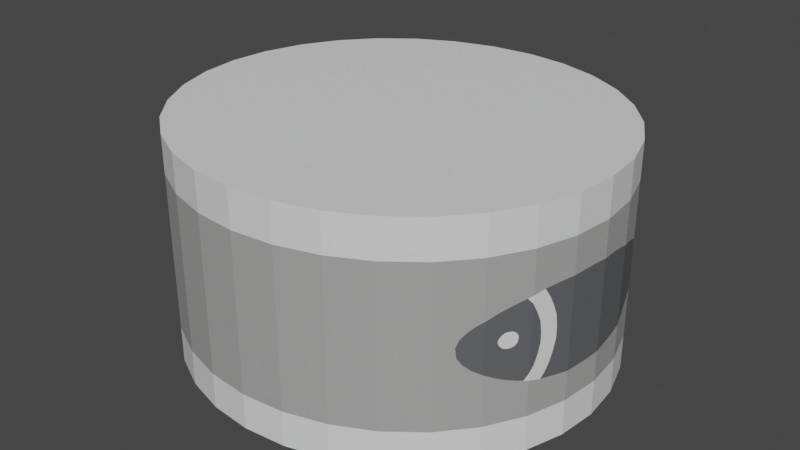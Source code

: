 # Source: Atun.blend  (saved by Blender 2.81.16; exported with 4.5.12 LTS)
import bpy
from mathutils import Matrix  # noqa: F401  (used for matrix-valued properties, if any)

bpy.ops.wm.read_factory_settings(use_empty=True)
scene = bpy.context.scene
scene.name = 'Scene'

# ---- materials (node trees are filled in below, after node groups)
mat_pesacado = bpy.data.materials.new('Pesacado')
mat_pesacado.use_transparent_shadow = False
mat_oscuro = bpy.data.materials.new('Oscuro')
mat_oscuro.use_transparent_shadow = False
mat_claro = bpy.data.materials.new('Claro')
mat_claro.use_transparent_shadow = False
mat_pescado2 = bpy.data.materials.new('Pescado2')
mat_pescado2.use_transparent_shadow = False

# ---- material node trees
mat_pesacado.use_nodes = True; mat_pesacado.node_tree.nodes.clear()
_N = mat_pesacado.node_tree.nodes; _L = mat_pesacado.node_tree.links
n0 = _N.new('ShaderNodeBsdfPrincipled'); n0.name = 'Principled BSDF'; n0.location = (10, 300)
n0.distribution = 'GGX'
n0.subsurface_method = 'BURLEY'
n0.inputs[0].default_value = (0.1119, 0.1144, 0.1221, 1.0)
n0.inputs[3].default_value = 1.45
n0.inputs[27].default_value = (0.0, 0.0, 0.0, 1.0)
n0.inputs[28].default_value = 1.0
n1 = _N.new('ShaderNodeOutputMaterial'); n1.name = 'Material Output'; n1.location = (300, 300)
_L.new(n0.outputs[0], n1.inputs[0])
n1.is_active_output = True
mat_oscuro.use_nodes = True; mat_oscuro.node_tree.nodes.clear()
_N = mat_oscuro.node_tree.nodes; _L = mat_oscuro.node_tree.links
n0 = _N.new('ShaderNodeBsdfPrincipled'); n0.name = 'Principled BSDF'; n0.location = (10, 300)
n0.distribution = 'GGX'
n0.subsurface_method = 'BURLEY'
n0.inputs[0].default_value = (0.3763, 0.3763, 0.3712, 1.0)
n0.inputs[3].default_value = 1.45
n0.inputs[27].default_value = (0.0, 0.0, 0.0, 1.0)
n0.inputs[28].default_value = 1.0
n1 = _N.new('ShaderNodeOutputMaterial'); n1.name = 'Material Output'; n1.location = (300, 300)
_L.new(n0.outputs[0], n1.inputs[0])
n1.is_active_output = True
mat_claro.use_nodes = True; mat_claro.node_tree.nodes.clear()
_N = mat_claro.node_tree.nodes; _L = mat_claro.node_tree.links
n0 = _N.new('ShaderNodeBsdfPrincipled'); n0.name = 'Principled BSDF'; n0.location = (10, 300)
n0.distribution = 'GGX'
n0.subsurface_method = 'BURLEY'
n0.inputs[0].default_value = (0.7913, 0.7991, 0.807, 1.0)
n0.inputs[3].default_value = 1.45
n0.inputs[27].default_value = (0.0, 0.0, 0.0, 1.0)
n0.inputs[28].default_value = 1.0
n1 = _N.new('ShaderNodeOutputMaterial'); n1.name = 'Material Output'; n1.location = (300, 300)
_L.new(n0.outputs[0], n1.inputs[0])
n1.is_active_output = True
mat_pescado2.use_nodes = True; mat_pescado2.node_tree.nodes.clear()
_N = mat_pescado2.node_tree.nodes; _L = mat_pescado2.node_tree.links
n0 = _N.new('ShaderNodeOutputMaterial'); n0.name = 'Material Output'; n0.location = (300, 300)
n1 = _N.new('ShaderNodeBsdfPrincipled'); n1.name = 'Principled BSDF'; n1.location = (10, 300)
n1.distribution = 'GGX'
n1.subsurface_method = 'BURLEY'
n1.inputs[3].default_value = 1.45
n1.inputs[27].default_value = (0.0, 0.0, 0.0, 1.0)
n1.inputs[28].default_value = 1.0
_L.new(n1.outputs[0], n0.inputs[0])
n0.is_active_output = True

# ---- world
world_world = bpy.data.worlds.new('World'); scene.world = world_world
world_world.use_nodes = True; world_world.node_tree.nodes.clear()
_N = world_world.node_tree.nodes; _L = world_world.node_tree.links
n0 = _N.new('ShaderNodeOutputWorld'); n0.name = 'World Output'; n0.location = (300, 300)
n1 = _N.new('ShaderNodeBackground'); n1.name = 'Background'; n1.location = (10, 300)
n1.inputs[0].default_value = (0.05088, 0.05088, 0.05088, 1.0)
_L.new(n1.outputs[0], n0.inputs[0])
n0.is_active_output = True
world_world.color = (0.05088, 0.05088, 0.05088)
world_world.use_sun_shadow = False
world_world.sun_shadow_jitter_overblur = 0.0

# ---- meshes
me_cylinder = bpy.data.meshes.new('Cylinder')
me_cylinder.from_pydata([(0.1951, 0.934, -0.5222), (0.1951, 0.934, 0.5316), (0.3827, 0.8798, -0.5222), (0.3827, 0.8798, 0.5316), (0.5556, 0.7918, -0.5222), (0.5556, 0.7918, 0.5316), (0.7071, 0.6734, -0.5222), (0.7071, 0.6734, 0.5316), (0.8315, 0.5291, -0.5222), (0.8315, 0.5291, 0.5316), (0.9239, 0.3644, -0.5222), (0.9239, 0.3644, 0.5316), (0.9808, 0.1858, -0.5222), (0.9808, 0.1858, 0.5316), (1.0, 8.599e-08, -0.5222), (1.0, 8.599e-08, 0.5316), (0.9808, -0.1858, -0.5222), (0.9808, -0.1858, 0.5316), (0.9239, -0.3644, -0.5222), (0.9239, -0.3644, 0.5316), (0.8315, -0.5291, -0.5222), (0.8315, -0.5291, 0.5316), (0.7071, -0.6734, -0.5222), (0.7071, -0.6734, 0.5316), (0.5556, -0.7918, -0.5222), (0.5556, -0.7918, 0.5316), (0.3827, -0.8798, -0.5222), (0.3827, -0.8798, 0.5316), (0.1951, -0.934, -0.5222), (0.1951, -0.934, 0.5316), (0.1951, 0.934, 0.3592), (0.3827, 0.8798, 0.3592), (0.5556, 0.7918, 0.3592), (0.7071, 0.6734, 0.3592), (0.8315, 0.5291, 0.3592), (0.9239, 0.3644, 0.3592), (0.9808, 0.1858, 0.3592), (1.0, 8.599e-08, 0.3592), (0.9808, -0.1858, 0.3592), (0.9239, -0.3644, 0.3592), (0.8315, -0.5291, 0.3592), (0.7071, -0.6734, 0.3592), (0.5556, -0.7918, 0.3592), (0.3827, -0.8798, 0.3592), (0.1951, -0.934, 0.3592), (0.9461, -0.2946, -0.1861), (0.9522, -0.2754, -0.1467), (0.9565, -0.262, -0.1023), (0.96, -0.2511, -0.05039), (0.9581, -0.2569, 0.05346), (0.953, -0.2729, 0.102), (0.9464, -0.2938, 0.1464), (0.96, -0.2511, -6.101e-05), (0.9296, -0.3466, -0.1375), (0.9346, -0.3306, -0.09059), (0.9376, -0.3214, -0.04453), (0.9357, -0.3273, 0.04927), (0.9304, -0.344, 0.09282), (0.9124, -0.3848, 0.1614), (0.1951, 0.934, -0.3593), (0.3827, 0.8798, -0.3593), (0.5556, 0.7918, -0.3593), (0.7071, 0.6734, -0.3593), (0.8315, 0.5291, -0.3593), (0.9239, 0.3644, -0.3593), (0.9808, 0.1858, -0.3593), (1.0, 8.599e-08, -0.3593), (0.9808, -0.1858, -0.3593), (0.9239, -0.3644, -0.3593), (0.8315, -0.5291, -0.3593), (0.7071, -0.6734, -0.3593), (0.5556, -0.7918, -0.3593), (0.3827, -0.8798, -0.3593), (0.1951, -0.934, -0.3593), (0.9239, -0.3644, 0.1355), (0.9376, -0.3214, -6.101e-05), (0.9239, -0.3644, -0.1635), (0.9136, -0.3826, -0.1922), (0.8594, -0.4793, -0.01055), (0.8628, -0.4732, -0.01952), (0.868, -0.4639, -0.02878), (0.8758, -0.4502, -0.03383), (0.8844, -0.4347, -0.03327), (0.8918, -0.4216, -0.02738), (0.8967, -0.4129, -0.01532), (0.8984, -0.4098, 0.01161), (0.8948, -0.4162, 0.02507), (0.8879, -0.4286, 0.03489), (0.8797, -0.4432, 0.03713), (0.1951, 0.934, -6.101e-05), (0.3827, 0.8798, -6.101e-05), (0.5556, 0.7918, -6.101e-05), (0.7071, 0.6734, -6.101e-05), (0.8315, 0.5291, -6.101e-05), (0.9239, 0.3644, -6.101e-05), (0.9808, 0.1858, -6.101e-05), (1.0, 8.599e-08, -6.101e-05), (0.9808, -0.1858, -6.101e-05), (0.9239, -0.3644, -6.101e-05), (0.8315, -0.5291, -6.101e-05), (0.7071, -0.6734, -6.101e-05), (0.5556, -0.7918, -6.101e-05), (0.3827, -0.8798, -6.101e-05), (0.1951, -0.934, -6.101e-05), (0.8717, -0.4575, 0.03601), (0.8644, -0.4704, 0.02648), (0.8589, -0.4802, 0.01273), (0.8578, -0.4821, -6.101e-05), (0.8987, -0.4092, -6.101e-05), (0.9932, -0.06609, -0.2236), (0.9868, -0.1276, -0.2241), (0.8036, -0.5614, -0.1039), (0.7814, -0.5871, -0.07528), (0.7664, -0.6046, -0.04426), (0.9867, 0.1287, -0.2086), (0.9941, 0.0575, -0.2168), (0.8982, -0.4102, -0.1843), (0.8723, -0.4563, -0.1669), (0.8511, -0.4941, -0.1475), (0.1951, 0.934, 0.2046), (0.3827, 0.8798, 0.2046), (0.5556, 0.7918, 0.2046), (0.7071, 0.6734, 0.2046), (0.8315, 0.5291, 0.2046), (0.9239, 0.3644, 0.2046), (0.9808, 0.1858, 0.2046), (1.0, 8.599e-08, 0.2046), (0.9808, -0.1858, 0.2046), (0.9239, -0.3644, 0.2046), (0.8315, -0.5291, 0.2046), (0.7071, -0.6734, 0.2046), (0.5556, -0.7918, 0.2046), (0.3827, -0.8798, 0.2046), (0.1951, -0.934, 0.2046), (0.9338, 0.3333, -0.1446), (0.9482, 0.2882, -0.1649), (0.9633, 0.2407, -0.1809), (0.9726, -0.2115, -0.2207), (0.9573, -0.2595, -0.2163), (0.9405, -0.3123, -0.2095), (0.8891, 0.4263, -0.09854), (0.9033, 0.4011, -0.1015), (0.8315, -0.5291, -0.1267), (1.0, 8.599e-08, -0.2202), (0.8315, 0.5291, -0.163), (0.7817, 0.5868, -0.2013), (0.9808, -0.1858, -0.2226), (0.9239, 0.3644, -0.1286), (0.9239, -0.3644, -0.1974), (0.1951, 0.934, -0.236), (0.3827, 0.8798, -0.236), (0.5556, 0.7918, -0.236), (0.7071, 0.6734, -0.236), (0.8315, 0.5291, -0.236), (0.9239, 0.3644, -0.236), (0.9808, 0.1858, -0.236), (1.0, 8.599e-08, -0.236), (0.9808, -0.1858, -0.236), (0.9239, -0.3644, -0.236), (0.8315, -0.5291, -0.236), (0.7071, -0.6734, -0.236), (0.5556, -0.7918, -0.236), (0.3827, -0.8798, -0.236), (0.1951, -0.934, -0.236), (0.9808, 0.1858, -0.1969), (0.9083, 0.3922, 0.08377), (0.995, -0.04832, 0.1952), (0.9879, -0.117, 0.1952), (0.8098, -0.5542, 0.08377), (0.7896, -0.5776, 0.06116), (0.7716, -0.5986, 0.03352), (0.985, 0.1451, 0.1759), (0.9924, 0.07395, 0.1876), (0.8865, -0.4311, 0.1457), (0.8587, -0.4805, 0.1256), (0.9358, 0.3269, 0.1206), (0.9553, 0.2657, 0.1441), (0.9608, -0.2485, 0.1893), (0.9397, -0.3147, 0.1809), (0.7622, -0.6094, -0.5222), (0.7622, -0.6094, 0.5316), (0.7622, -0.6094, 0.3592), (0.7622, -0.6094, -0.3593), (0.7622, -0.6094, -6.101e-05), (0.7622, -0.6094, 0.2046), (0.7622, -0.6094, -0.236), (0.7817, 0.5868, -0.5222), (0.7817, 0.5868, 0.5316), (0.7817, 0.5868, 0.3592), (0.7817, 0.5868, -0.3593), (0.7817, 0.5868, -6.101e-05), (0.7817, 0.5868, 0.2046), (0.7817, 0.5868, -0.236), (0.9808, -0.1858, 0.1943), (0.9239, 0.3644, 0.1005), (0.9239, -0.3644, 0.1684), (0.9808, 0.1858, 0.1658), (0.8315, -0.5291, 0.1005), (1.0, 8.599e-08, 0.1935), (0.8315, 0.5291, 0.17), (0.0, 0.9523, -0.5222), (0.0, 0.9523, 0.5316), (-0.1951, 0.934, -0.5222), (-0.1951, 0.934, 0.5316), (-0.3827, 0.8798, -0.5222), (-0.3827, 0.8798, 0.5316), (-0.5556, 0.7918, -0.5222), (-0.5556, 0.7918, 0.5316), (-0.7071, 0.6734, -0.5222), (-0.7071, 0.6734, 0.5316), (-0.8315, 0.5291, -0.5222), (-0.8315, 0.5291, 0.5316), (-0.9239, 0.3644, -0.5222), (-0.9239, 0.3644, 0.5316), (-0.9808, 0.1858, -0.5222), (-0.9808, 0.1858, 0.5316), (-1.0, 8.599e-08, -0.5222), (-1.0, 8.599e-08, 0.5316), (-0.9808, -0.1858, -0.5222), (-0.9808, -0.1858, 0.5316), (-0.9239, -0.3644, -0.5222), (-0.9239, -0.3644, 0.5316), (-0.8315, -0.5291, -0.5222), (-0.8315, -0.5291, 0.5316), (-0.7071, -0.6734, -0.5222), (-0.7071, -0.6734, 0.5316), (-0.5556, -0.7918, -0.5222), (-0.5556, -0.7918, 0.5316), (-0.3827, -0.8798, -0.5222), (-0.3827, -0.8798, 0.5316), (-0.1951, -0.934, -0.5222), (-0.1951, -0.934, 0.5316), (0.0, -0.9523, -0.5222), (0.0, -0.9523, 0.5316), (0.0, 0.9523, 0.3592), (-0.1951, 0.934, 0.3592), (-0.3827, 0.8798, 0.3592), (-0.5556, 0.7918, 0.3592), (-0.7071, 0.6734, 0.3592), (-0.8315, 0.5291, 0.3592), (-0.9239, 0.3644, 0.3592), (-0.9808, 0.1858, 0.3592), (-1.0, 8.599e-08, 0.3592), (-0.9808, -0.1858, 0.3592), (-0.9239, -0.3644, 0.3592), (-0.8315, -0.5291, 0.3592), (-0.7071, -0.6734, 0.3592), (-0.5556, -0.7918, 0.3592), (-0.3827, -0.8798, 0.3592), (-0.1951, -0.934, 0.3592), (0.0, -0.9523, 0.3592), (-0.9461, -0.2946, -0.1861), (-0.9522, -0.2754, -0.1467), (-0.9565, -0.262, -0.1023), (-0.96, -0.2511, -0.05039), (-0.9581, -0.2569, 0.05346), (-0.953, -0.2729, 0.102), (-0.9464, -0.2938, 0.1464), (-0.96, -0.2511, -6.101e-05), (-0.9296, -0.3466, -0.1375), (-0.9346, -0.3306, -0.09059), (-0.9376, -0.3214, -0.04453), (-0.9357, -0.3273, 0.04927), (-0.9304, -0.344, 0.09282), (-0.9124, -0.3848, 0.1614), (-0.1951, 0.934, -0.3593), (-0.3827, 0.8798, -0.3593), (-0.5556, 0.7918, -0.3593), (-0.7071, 0.6734, -0.3593), (-0.8315, 0.5291, -0.3593), (-0.9239, 0.3644, -0.3593), (-0.9808, 0.1858, -0.3593), (-1.0, 8.599e-08, -0.3593), (-0.9808, -0.1858, -0.3593), (-0.9239, -0.3644, -0.3593), (-0.8315, -0.5291, -0.3593), (-0.7071, -0.6734, -0.3593), (-0.5556, -0.7918, -0.3593), (-0.3827, -0.8798, -0.3593), (-0.1951, -0.934, -0.3593), (0.0, -0.9523, -0.3593), (-0.9239, -0.3644, 0.1355), (-0.9376, -0.3214, -6.101e-05), (-0.9239, -0.3644, -0.1635), (-0.9136, -0.3826, -0.1922), (-0.8594, -0.4793, -0.01055), (-0.8628, -0.4732, -0.01952), (-0.868, -0.4639, -0.02878), (-0.8758, -0.4502, -0.03383), (-0.8844, -0.4347, -0.03327), (-0.8918, -0.4216, -0.02738), (-0.8967, -0.4129, -0.01532), (-0.8984, -0.4098, 0.01161), (-0.8948, -0.4162, 0.02507), (-0.8879, -0.4286, 0.03489), (-0.8797, -0.4432, 0.03713), (0.0, 0.9523, -0.3593), (0.0, 0.9523, -6.098e-05), (-0.1951, 0.934, -6.101e-05), (-0.3827, 0.8798, -6.101e-05), (-0.5556, 0.7918, -6.101e-05), (-0.7071, 0.6734, -6.101e-05), (-0.8315, 0.5291, -6.101e-05), (-0.9239, 0.3644, -6.101e-05), (-0.9808, 0.1858, -6.101e-05), (-1.0, 8.599e-08, -6.101e-05), (-0.9808, -0.1858, -6.101e-05), (-0.9239, -0.3644, -6.101e-05), (-0.8315, -0.5291, -6.101e-05), (-0.7071, -0.6734, -6.101e-05), (-0.5556, -0.7918, -6.101e-05), (-0.3827, -0.8798, -6.101e-05), (-0.1951, -0.934, -6.101e-05), (0.0, -0.9523, -6.101e-05), (-0.8717, -0.4575, 0.03601), (-0.8644, -0.4704, 0.02648), (-0.8589, -0.4802, 0.01273), (-0.8578, -0.4821, -6.101e-05), (-0.8987, -0.4092, -6.101e-05), (-0.9932, -0.06609, -0.2236), (-0.9868, -0.1276, -0.2241), (-0.8036, -0.5614, -0.1039), (-0.7814, -0.5871, -0.07528), (-0.7664, -0.6046, -0.04426), (-0.9867, 0.1287, -0.2086), (-0.9941, 0.0575, -0.2168), (-0.8982, -0.4102, -0.1843), (-0.8723, -0.4563, -0.1669), (-0.8511, -0.4941, -0.1475), (0.0, 0.9523, 0.2046), (-0.1951, 0.934, 0.2046), (-0.3827, 0.8798, 0.2046), (-0.5556, 0.7918, 0.2046), (-0.7071, 0.6734, 0.2046), (-0.8315, 0.5291, 0.2046), (-0.9239, 0.3644, 0.2046), (-0.9808, 0.1858, 0.2046), (-1.0, 8.599e-08, 0.2046), (-0.9808, -0.1858, 0.2046), (-0.9239, -0.3644, 0.2046), (-0.8315, -0.5291, 0.2046), (-0.7071, -0.6734, 0.2046), (-0.5556, -0.7918, 0.2046), (-0.3827, -0.8798, 0.2046), (-0.1951, -0.934, 0.2046), (0.0, -0.9523, 0.2046), (-0.9338, 0.3333, -0.1446), (-0.9482, 0.2882, -0.1649), (-0.9633, 0.2407, -0.1809), (-0.9726, -0.2115, -0.2207), (-0.9573, -0.2595, -0.2163), (-0.9405, -0.3123, -0.2095), (-0.8891, 0.4263, -0.09854), (-0.9033, 0.4011, -0.1015), (-0.8315, -0.5291, -0.1267), (-1.0, 8.599e-08, -0.2202), (-0.8315, 0.5291, -0.163), (-0.7817, 0.5868, -0.2013), (-0.9808, -0.1858, -0.2226), (-0.9239, 0.3644, -0.1286), (-0.9239, -0.3644, -0.1974), (-0.1951, 0.934, -0.236), (-0.3827, 0.8798, -0.236), (-0.5556, 0.7918, -0.236), (-0.7071, 0.6734, -0.236), (-0.8315, 0.5291, -0.236), (-0.9239, 0.3644, -0.236), (-0.9808, 0.1858, -0.236), (-1.0, 8.599e-08, -0.236), (-0.9808, -0.1858, -0.236), (-0.9239, -0.3644, -0.236), (-0.8315, -0.5291, -0.236), (-0.7071, -0.6734, -0.236), (-0.5556, -0.7918, -0.236), (-0.3827, -0.8798, -0.236), (-0.1951, -0.934, -0.236), (0.0, -0.9523, -0.236), (-0.9808, 0.1858, -0.1969), (-0.9083, 0.3922, 0.08377), (-0.995, -0.04832, 0.1952), (-0.9879, -0.117, 0.1952), (-0.8098, -0.5542, 0.08377), (-0.7896, -0.5776, 0.06116), (-0.7716, -0.5986, 0.03352), (-0.985, 0.1451, 0.1759), (-0.9924, 0.07395, 0.1876), (-0.8865, -0.4311, 0.1457), (-0.8587, -0.4805, 0.1256), (-0.9358, 0.3269, 0.1206), (-0.9553, 0.2657, 0.1441), (-0.9608, -0.2485, 0.1893), (-0.9397, -0.3147, 0.1809), (0.0, 0.9523, -0.236), (-0.7622, -0.6094, -0.5222), (-0.7622, -0.6094, 0.5316), (-0.7622, -0.6094, 0.3592), (-0.7622, -0.6094, -0.3593), (-0.7622, -0.6094, -6.101e-05), (-0.7622, -0.6094, 0.2046), (-0.7622, -0.6094, -0.236), (-0.7817, 0.5868, -0.5222), (-0.7817, 0.5868, 0.5316), (-0.7817, 0.5868, 0.3592), (-0.7817, 0.5868, -0.3593), (-0.7817, 0.5868, -6.101e-05), (-0.7817, 0.5868, 0.2046), (-0.7817, 0.5868, -0.236), (-0.9808, -0.1858, 0.1943), (-0.9239, 0.3644, 0.1005), (-0.9239, -0.3644, 0.1684), (-0.9808, 0.1858, 0.1658), (-0.8315, -0.5291, 0.1005), (-1.0, 8.599e-08, 0.1935), (-0.8315, 0.5291, 0.17)], [], [(234, 201, 1, 30), (30, 1, 3, 31), (31, 3, 5, 32), (32, 5, 7, 33), (188, 187, 9, 34), (34, 9, 11, 35), (35, 11, 13, 36), (36, 13, 15, 37), (37, 15, 17, 38), (38, 17, 19, 39), (39, 19, 21, 40), (181, 180, 23, 41), (41, 23, 25, 42), (42, 25, 27, 43), (43, 27, 29, 44), (44, 29, 233, 250), (55, 98, 54), (54, 98, 53), (98, 55, 75), (57, 98, 56), (98, 57, 74), (76, 148, 45), (53, 76, 46), (54, 53, 47), (55, 54, 48), (52, 75, 55), (48, 52, 55), (47, 48, 54), (46, 47, 53), (45, 46, 76), (89, 119, 120, 90), (57, 56, 49), (195, 74, 51), (297, 329, 119, 89), (51, 178, 195), (74, 50, 51), (57, 50, 74), (49, 50, 57), (56, 52, 49), (50, 49, 97), (51, 50, 97), (51, 193, 177, 178), (49, 52, 97), (97, 48, 47), (46, 97, 47), (45, 146, 46), (146, 45, 139, 138, 137), (97, 46, 146), (158, 139, 148), (138, 139, 158), (133, 44, 250, 345), (132, 43, 44, 133), (131, 42, 43, 132), (130, 41, 42, 131), (184, 181, 41, 130), (128, 39, 40, 129), (127, 38, 39, 128), (126, 37, 38, 127), (125, 36, 37, 126), (124, 35, 36, 125), (123, 34, 35, 124), (191, 188, 34, 123), (121, 32, 33, 122), (120, 31, 32, 121), (119, 30, 31, 120), (329, 234, 30, 119), (200, 296, 59, 0), (0, 59, 60, 2), (2, 60, 61, 4), (4, 61, 62, 6), (186, 189, 63, 8), (8, 63, 64, 10), (10, 64, 65, 12), (12, 65, 66, 14), (14, 66, 67, 16), (16, 67, 68, 18), (18, 68, 69, 20), (179, 182, 70, 22), (22, 70, 71, 24), (24, 71, 72, 26), (26, 72, 73, 28), (28, 73, 280, 232), (158, 137, 138), (177, 128, 178), (127, 177, 193), (128, 177, 127), (109, 96, 110), (96, 109, 143), (97, 110, 96), (126, 167, 166), (110, 146, 157), (157, 109, 110), (109, 156, 143), (97, 96, 166), (167, 193, 97), (166, 167, 97), (127, 167, 126), (126, 166, 198), (392, 297, 89, 149), (149, 89, 90, 150), (150, 90, 91, 151), (151, 91, 92, 152), (192, 145, 153), (153, 147, 154), (154, 164, 155), (155, 114, 156), (156, 109, 157), (157, 146, 137, 158), (158, 116, 159), (185, 183, 100, 160), (160, 100, 101, 161), (161, 101, 102, 162), (162, 102, 103, 163), (163, 103, 313, 376), (114, 155, 164), (115, 143, 156), (156, 114, 115), (171, 125, 172), (125, 171, 196), (126, 172, 125), (114, 164, 95), (95, 115, 114), (96, 115, 95), (96, 95, 172), (172, 198, 96), (171, 172, 95), (135, 95, 136), (134, 147, 94), (94, 135, 134), (95, 135, 94), (90, 120, 121, 91), (91, 121, 122, 92), (190, 191, 199), (93, 199, 165), (94, 194, 175), (95, 196, 171), (96, 198, 166), (97, 193, 51), (98, 74, 108), (183, 184, 130, 100), (100, 130, 131, 101), (101, 131, 132, 102), (102, 132, 133, 103), (103, 133, 345, 313), (175, 95, 94), (125, 176, 124), (175, 124, 176), (124, 175, 194), (176, 95, 175), (95, 176, 196), (93, 140, 144), (140, 94, 141), (94, 140, 93), (165, 94, 93), (94, 165, 194), (190, 144, 145), (199, 93, 190), (52, 48, 97), (52, 56, 75), (76, 77, 148), (58, 74, 195), (76, 53, 98), (75, 56, 98), (107, 78, 79, 80, 81, 82, 83, 84, 108), (108, 85, 86, 87, 88, 104, 105, 106, 107), (146, 110, 97), (183, 113, 99), (144, 190, 93), (143, 115, 96), (142, 118, 79), (164, 136, 95), (148, 139, 45), (147, 141, 94), (194, 199, 124), (193, 167, 127), (199, 191, 123), (73, 163, 376, 280), (72, 162, 163, 73), (71, 161, 162, 72), (70, 160, 161, 71), (182, 185, 160, 70), (68, 158, 159, 69), (67, 157, 158, 68), (66, 156, 157, 67), (65, 155, 156, 66), (64, 154, 155, 65), (63, 153, 154, 64), (189, 192, 153, 63), (61, 151, 152, 62), (60, 150, 151, 61), (59, 149, 150, 60), (296, 392, 149, 59), (69, 159, 185, 182), (99, 197, 168), (159, 142, 185), (20, 69, 182, 179), (129, 40, 181, 184), (40, 21, 180, 181), (62, 152, 192, 189), (92, 122, 191, 190), (152, 92, 190, 145, 192), (6, 62, 189, 186), (122, 33, 188, 191), (33, 7, 187, 188), (183, 170, 184), (198, 172, 126), (197, 174, 129), (196, 176, 125), (195, 178, 128), (168, 169, 99), (169, 170, 99), (99, 170, 183), (99, 111, 142), (112, 99, 113), (111, 99, 112), (108, 74, 85), (85, 74, 58), (58, 173, 86), (86, 173, 87), (87, 173, 174), (174, 197, 88), (88, 197, 104), (104, 197, 105), (88, 87, 174), (86, 85, 58), (105, 197, 99), (99, 107, 106), (106, 105, 99), (84, 98, 108), (118, 117, 80), (117, 116, 81), (116, 77, 82), (77, 76, 83), (76, 98, 84), (84, 83, 76), (83, 82, 77), (82, 81, 116), (81, 80, 117), (80, 79, 118), (79, 78, 142), (78, 107, 99), (99, 142, 78), (124, 199, 123), (199, 194, 165), (147, 153, 141), (141, 153, 140), (140, 153, 144), (153, 145, 144), (164, 154, 136), (136, 154, 135), (135, 154, 134), (134, 154, 147), (129, 174, 173), (173, 58, 128), (128, 58, 195), (128, 129, 173), (159, 116, 117), (117, 118, 159), (116, 158, 77), (77, 158, 148), (159, 118, 142), (185, 142, 111), (111, 112, 185), (185, 112, 113), (113, 183, 185), (184, 168, 197), (197, 129, 184), (184, 169, 168), (169, 184, 170), (234, 235, 203, 201), (235, 236, 205, 203), (236, 237, 207, 205), (237, 238, 209, 207), (402, 239, 211, 401), (239, 240, 213, 211), (240, 241, 215, 213), (241, 242, 217, 215), (242, 243, 219, 217), (243, 244, 221, 219), (244, 245, 223, 221), (395, 246, 225, 394), (246, 247, 227, 225), (247, 248, 229, 227), (248, 249, 231, 229), (249, 250, 233, 231), (261, 260, 307), (260, 259, 307), (307, 282, 261), (263, 262, 307), (307, 281, 263), (283, 251, 360), (259, 252, 283), (260, 253, 259), (261, 254, 260), (258, 261, 282), (254, 261, 258), (253, 260, 254), (252, 259, 253), (251, 283, 252), (298, 299, 331, 330), (263, 255, 262), (409, 257, 281), (297, 298, 330, 329), (257, 409, 391), (281, 257, 256), (263, 281, 256), (255, 263, 256), (262, 255, 258), (256, 306, 255), (257, 306, 256), (257, 391, 390, 407), (255, 306, 258), (306, 253, 254), (252, 253, 306), (251, 252, 358), (358, 349, 350, 351, 251), (306, 358, 252), (370, 360, 351), (350, 370, 351), (344, 345, 250, 249), (343, 344, 249, 248), (342, 343, 248, 247), (341, 342, 247, 246), (398, 341, 246, 395), (339, 340, 245, 244), (338, 339, 244, 243), (337, 338, 243, 242), (336, 337, 242, 241), (335, 336, 241, 240), (334, 335, 240, 239), (405, 334, 239, 402), (332, 333, 238, 237), (331, 332, 237, 236), (330, 331, 236, 235), (329, 330, 235, 234), (200, 202, 265, 296), (202, 204, 266, 265), (204, 206, 267, 266), (206, 208, 268, 267), (400, 210, 269, 403), (210, 212, 270, 269), (212, 214, 271, 270), (214, 216, 272, 271), (216, 218, 273, 272), (218, 220, 274, 273), (220, 222, 275, 274), (393, 224, 276, 396), (224, 226, 277, 276), (226, 228, 278, 277), (228, 230, 279, 278), (230, 232, 280, 279), (370, 350, 349), (390, 391, 339), (338, 407, 390), (339, 338, 390), (319, 320, 305), (305, 355, 319), (306, 305, 320), (337, 379, 380), (320, 369, 358), (369, 320, 319), (319, 355, 368), (306, 379, 305), (380, 306, 407), (379, 306, 380), (338, 337, 380), (337, 412, 379), (392, 361, 298, 297), (361, 362, 299, 298), (362, 363, 300, 299), (363, 364, 301, 300), (406, 365, 357), (365, 366, 359), (366, 367, 377), (367, 368, 324), (368, 369, 319), (369, 370, 349, 358), (370, 371, 326), (399, 372, 309, 397), (372, 373, 310, 309), (373, 374, 311, 310), (374, 375, 312, 311), (375, 376, 313, 312), (324, 377, 367), (325, 368, 355), (368, 325, 324), (384, 385, 336), (336, 410, 384), (337, 336, 385), (324, 304, 377), (304, 324, 325), (305, 304, 325), (305, 385, 304), (385, 305, 412), (384, 304, 385), (347, 348, 304), (346, 303, 359), (303, 346, 347), (304, 303, 347), (299, 300, 332, 331), (300, 301, 333, 332), (404, 413, 405), (302, 378, 413), (303, 388, 408), (304, 384, 410), (305, 379, 412), (306, 257, 407), (307, 318, 281), (397, 309, 341, 398), (309, 310, 342, 341), (310, 311, 343, 342), (311, 312, 344, 343), (312, 313, 345, 344), (388, 303, 304), (336, 335, 389), (388, 389, 335), (335, 408, 388), (389, 388, 304), (304, 410, 389), (302, 356, 352), (352, 353, 303), (303, 302, 352), (378, 302, 303), (303, 408, 378), (404, 357, 356), (413, 404, 302), (258, 306, 254), (258, 282, 262), (283, 360, 284), (264, 409, 281), (283, 307, 259), (282, 307, 262), (317, 318, 291, 290, 289, 288, 287, 286, 285), (318, 317, 316, 315, 314, 295, 294, 293, 292), (358, 306, 320), (397, 308, 323), (356, 302, 404), (355, 305, 325), (354, 286, 328), (377, 304, 348), (360, 251, 351), (359, 303, 353), (408, 335, 413), (407, 338, 380), (413, 334, 405), (279, 280, 376, 375), (278, 279, 375, 374), (277, 278, 374, 373), (276, 277, 373, 372), (396, 276, 372, 399), (274, 275, 371, 370), (273, 274, 370, 369), (272, 273, 369, 368), (271, 272, 368, 367), (270, 271, 367, 366), (269, 270, 366, 365), (403, 269, 365, 406), (267, 268, 364, 363), (266, 267, 363, 362), (265, 266, 362, 361), (296, 265, 361, 392), (275, 396, 399, 371), (308, 381, 411), (371, 399, 354), (222, 393, 396, 275), (340, 398, 395, 245), (245, 395, 394, 223), (268, 403, 406, 364), (301, 404, 405, 333), (364, 406, 357, 404, 301), (208, 400, 403, 268), (333, 405, 402, 238), (238, 402, 401, 209), (397, 398, 383), (412, 337, 385), (411, 340, 387), (410, 336, 389), (409, 339, 391), (381, 308, 382), (382, 308, 383), (308, 397, 383), (308, 354, 321), (322, 323, 308), (321, 322, 308), (318, 292, 281), (292, 264, 281), (264, 293, 386), (293, 294, 386), (294, 387, 386), (387, 295, 411), (295, 314, 411), (314, 315, 411), (295, 387, 294), (293, 264, 292), (315, 308, 411), (308, 316, 317), (316, 308, 315), (291, 318, 307), (328, 287, 327), (327, 288, 326), (326, 289, 284), (284, 290, 283), (283, 291, 307), (291, 283, 290), (290, 284, 289), (289, 326, 288), (288, 327, 287), (287, 328, 286), (286, 354, 285), (285, 308, 317), (308, 285, 354), (335, 334, 413), (413, 378, 408), (359, 353, 365), (353, 352, 365), (352, 356, 365), (365, 356, 357), (377, 348, 366), (348, 347, 366), (347, 346, 366), (346, 359, 366), (340, 386, 387), (386, 339, 264), (339, 409, 264), (339, 386, 340), (371, 327, 326), (327, 371, 328), (326, 284, 370), (284, 360, 370), (371, 354, 328), (399, 321, 354), (321, 399, 322), (399, 323, 322), (323, 399, 397), (398, 411, 381), (411, 398, 340), (398, 381, 382), (382, 383, 398), (201, 203, 205, 207, 209, 401, 211, 213, 215, 217, 219, 221, 223, 394, 225, 227, 229, 231, 233, 29, 27, 25, 23, 180, 21, 19, 17, 15, 13, 11, 9, 187, 7, 5, 3, 1), (0, 2, 4, 6, 186, 8, 10, 12, 14, 16, 18, 20, 179, 22, 24, 26, 28, 232, 230, 228, 226, 224, 393, 222, 220, 218, 216, 214, 212, 210, 400, 208, 206, 204, 202, 200)])
me_cylinder.polygons.foreach_set('material_index', [2, 2, 2, 2, 2, 2, 2, 2, 2, 2, 2, 2, 2, 2, 2, 2, 0, 0, 0, 0, 0, 3, 3, 3, 3, 3, 3, 3, 3, 3, 1, 3, 3, 1, 3, 3, 3, 3, 3, 0, 0, 0, 0, 0, 0, 0, 0, 0, 1, 1, 1, 1, 1, 1, 1, 1, 1, 1, 1, 1, 1, 1, 1, 1, 1, 1, 2, 2, 2, 2, 2, 2, 2, 2, 2, 2, 2, 2, 2, 2, 2, 2, 1, 1, 1, 1, 0, 0, 0, 1, 1, 1, 1, 0, 0, 0, 1, 1, 1, 1, 1, 1, 1, 1, 1, 1, 1, 1, 1, 1, 1, 1, 1, 1, 1, 1, 1, 1, 1, 1, 0, 0, 0, 0, 0, 0, 0, 0, 0, 0, 1, 1, 0, 0, 0, 0, 0, 0, 0, 1, 1, 1, 1, 1, 0, 1, 1, 1, 0, 0, 0, 0, 0, 0, 0, 0, 0, 0, 3, 3, 3, 0, 0, 3, 3, 0, 0, 0, 0, 0, 0, 3, 0, 1, 1, 1, 1, 1, 1, 1, 1, 1, 1, 1, 1, 1, 1, 1, 1, 1, 1, 1, 1, 0, 1, 2, 1, 2, 1, 1, 1, 2, 1, 2, 1, 1, 1, 1, 1, 0, 0, 0, 0, 0, 0, 0, 0, 0, 0, 0, 0, 0, 0, 0, 0, 0, 0, 0, 0, 0, 0, 0, 0, 0, 0, 0, 0, 0, 0, 0, 0, 0, 1, 1, 1, 1, 1, 1, 1, 1, 1, 1, 1, 1, 1, 1, 1, 1, 1, 1, 1, 1, 1, 1, 1, 1, 1, 1, 1, 2, 2, 2, 2, 2, 2, 2, 2, 2, 2, 2, 2, 2, 2, 2, 2, 0, 0, 0, 0, 0, 3, 3, 3, 3, 3, 3, 3, 3, 3, 1, 3, 3, 1, 3, 3, 3, 3, 3, 0, 0, 0, 0, 0, 0, 0, 0, 0, 1, 1, 1, 1, 1, 1, 1, 1, 1, 1, 1, 1, 1, 1, 1, 1, 1, 1, 2, 2, 2, 2, 2, 2, 2, 2, 2, 2, 2, 2, 2, 2, 2, 2, 1, 1, 1, 1, 0, 0, 0, 1, 1, 1, 1, 0, 0, 0, 1, 1, 1, 1, 1, 1, 1, 1, 1, 1, 1, 1, 1, 1, 1, 1, 1, 1, 1, 1, 1, 1, 1, 1, 0, 0, 0, 0, 0, 0, 0, 0, 0, 0, 1, 1, 0, 0, 0, 0, 0, 0, 0, 1, 1, 1, 1, 1, 0, 1, 1, 1, 0, 0, 0, 0, 0, 0, 0, 0, 0, 0, 3, 3, 3, 0, 0, 3, 3, 0, 0, 0, 0, 0, 0, 3, 0, 1, 1, 1, 1, 1, 1, 1, 1, 1, 1, 1, 1, 1, 1, 1, 1, 1, 1, 1, 1, 0, 1, 2, 1, 2, 1, 1, 1, 2, 1, 2, 1, 1, 1, 1, 1, 0, 0, 0, 0, 0, 0, 0, 0, 0, 0, 0, 0, 0, 0, 0, 0, 0, 0, 0, 0, 0, 0, 0, 0, 0, 0, 0, 0, 0, 0, 0, 0, 0, 1, 1, 1, 1, 1, 1, 1, 1, 1, 1, 1, 1, 1, 1, 1, 1, 1, 1, 1, 1, 1, 1, 1, 1, 1, 1, 1, 2, 2])
_uv = me_cylinder.uv_layers.new(name='UVMap')
_uv.uv.foreach_set('vector', [1.0, 0.8677, 1.0, 1.0, 0.9688, 1.0, 0.9688, 0.8677, 0.9688, 0.8677, 0.9688, 1.0, 0.9375, 1.0, 0.9375, 0.8677, 0.9375, 0.8677, 0.9375, 1.0, 0.9062, 1.0, 0.9062, 0.8677, 0.9062, 0.8677, 0.9062, 1.0, 0.875, 1.0, 0.875, 0.8677, 0.8563, 0.8677, 0.8562, 1.0, 0.8438, 1.0, 0.8438, 0.8677, 0.8438, 0.8677, 0.8438, 1.0, 0.8125, 1.0, 0.8125, 0.8677, 0.8125, 0.8677, 0.8125, 1.0, 0.7812, 1.0, 0.7812, 0.8677, 0.7812, 0.8677, 0.7812, 1.0, 0.75, 1.0, 0.75, 0.8677, 0.75, 0.8677, 0.75, 1.0, 0.7188, 1.0, 0.7188, 0.8677, 0.7188, 0.8677, 0.7188, 1.0, 0.6875, 1.0, 0.6875, 0.8677, 0.6875, 0.8677, 0.6875, 1.0, 0.6562, 1.0, 0.6562, 0.8677, 0.6388, 0.8677, 0.6388, 1.0, 0.625, 1.0, 0.625, 0.8677, 0.625, 0.8677, 0.625, 1.0, 0.5938, 1.0, 0.5938, 0.8677, 0.5938, 0.8677, 0.5938, 1.0, 0.5625, 1.0, 0.5625, 0.8677, 0.5625, 0.8677, 0.5625, 1.0, 0.5312, 1.0, 0.5312, 0.8677, 0.5312, 0.8677, 0.5312, 1.0, 0.5, 1.0, 0.5, 0.8677, 0.695, 0.7088, 0.6875, 0.7225, 0.6934, 0.6946, 0.6934, 0.6946, 0.6875, 0.7225, 0.6906, 0.6802, 0.6875, 0.7225, 0.695, 0.7088, 0.695, 0.7225, 0.6911, 0.7555, 0.6875, 0.7225, 0.694, 0.74, 0.6875, 0.7225, 0.6911, 0.7555, 0.6875, 0.7706, 0.6875, 0.6722, 0.6875, 0.6618, 0.6997, 0.6652, 0.6906, 0.6802, 0.6875, 0.6722, 0.7031, 0.6774, 0.6934, 0.6946, 0.6906, 0.6802, 0.7054, 0.691, 0.695, 0.7088, 0.6934, 0.6946, 0.7073, 0.707, 0.7073, 0.7225, 0.695, 0.7225, 0.695, 0.7088, 0.7073, 0.707, 0.7073, 0.7225, 0.695, 0.7088, 0.7054, 0.691, 0.7073, 0.707, 0.6934, 0.6946, 0.7031, 0.6774, 0.7054, 0.691, 0.6906, 0.6802, 0.6997, 0.6652, 0.7031, 0.6774, 0.6875, 0.6722, 0.9688, 0.7225, 0.9688, 0.7951, 0.9375, 0.7951, 0.9375, 0.7225, 0.6911, 0.7555, 0.694, 0.74, 0.7063, 0.7415, 0.6875, 0.7823, 0.6875, 0.7706, 0.6999, 0.7745, 1.0, 0.7225, 1.0, 0.7951, 0.9688, 0.7951, 0.9688, 0.7225, 0.6999, 0.7745, 0.6962, 0.7867, 0.6875, 0.7823, 0.6875, 0.7706, 0.7035, 0.7587, 0.6999, 0.7745, 0.6911, 0.7555, 0.7035, 0.7587, 0.6875, 0.7706, 0.7063, 0.7415, 0.7035, 0.7587, 0.6911, 0.7555, 0.694, 0.74, 0.7073, 0.7225, 0.7063, 0.7415, 0.7035, 0.7587, 0.7063, 0.7415, 0.7188, 0.7225, 0.6999, 0.7745, 0.7035, 0.7587, 0.7188, 0.7225, 0.6999, 0.7745, 0.7188, 0.7915, 0.7078, 0.7897, 0.6962, 0.7867, 0.7063, 0.7415, 0.7073, 0.7225, 0.7188, 0.7225, 0.7188, 0.7225, 0.7073, 0.707, 0.7054, 0.691, 0.7031, 0.6774, 0.7188, 0.7225, 0.7054, 0.691, 0.6997, 0.6652, 0.7188, 0.654, 0.7031, 0.6774, 0.7188, 0.654, 0.6997, 0.6652, 0.6966, 0.658, 0.7059, 0.6559, 0.7143, 0.6546, 0.7188, 0.7225, 0.7031, 0.6774, 0.7188, 0.654, 0.6875, 0.6499, 0.6966, 0.658, 0.6875, 0.6618, 0.7059, 0.6559, 0.6966, 0.658, 0.6875, 0.6499, 0.5312, 0.7951, 0.5312, 0.8677, 0.5, 0.8677, 0.5, 0.7951, 0.5625, 0.7951, 0.5625, 0.8677, 0.5312, 0.8677, 0.5312, 0.7951, 0.5938, 0.7951, 0.5938, 0.8677, 0.5625, 0.8677, 0.5625, 0.7951, 0.625, 0.7951, 0.625, 0.8677, 0.5938, 0.8677, 0.5938, 0.7951, 0.6388, 0.7951, 0.6388, 0.8677, 0.625, 0.8677, 0.625, 0.7951, 0.6875, 0.7951, 0.6875, 0.8677, 0.6562, 0.8677, 0.6562, 0.7951, 0.7188, 0.7951, 0.7188, 0.8677, 0.6875, 0.8677, 0.6875, 0.7951, 0.75, 0.7951, 0.75, 0.8677, 0.7188, 0.8677, 0.7188, 0.7951, 0.7812, 0.7951, 0.7812, 0.8677, 0.75, 0.8677, 0.75, 0.7951, 0.8125, 0.7951, 0.8125, 0.8677, 0.7812, 0.8677, 0.7812, 0.7951, 0.8438, 0.7951, 0.8438, 0.8677, 0.8125, 0.8677, 0.8125, 0.7951, 0.8563, 0.7951, 0.8563, 0.8677, 0.8438, 0.8677, 0.8438, 0.7951, 0.9062, 0.7951, 0.9062, 0.8677, 0.875, 0.8677, 0.875, 0.7951, 0.9375, 0.7951, 0.9375, 0.8677, 0.9062, 0.8677, 0.9062, 0.7951, 0.9688, 0.7951, 0.9688, 0.8677, 0.9375, 0.8677, 0.9375, 0.7951, 1.0, 0.7951, 1.0, 0.8677, 0.9688, 0.8677, 0.9688, 0.7951, 1.0, 0.5, 1.0, 0.5773, 0.9688, 0.5773, 0.9688, 0.5, 0.9688, 0.5, 0.9688, 0.5773, 0.9375, 0.5773, 0.9375, 0.5, 0.9375, 0.5, 0.9375, 0.5773, 0.9062, 0.5773, 0.9062, 0.5, 0.9062, 0.5, 0.9062, 0.5773, 0.875, 0.5773, 0.875, 0.5, 0.8563, 0.5, 0.8563, 0.5773, 0.8438, 0.5773, 0.8438, 0.5, 0.8438, 0.5, 0.8438, 0.5773, 0.8125, 0.5773, 0.8125, 0.5, 0.8125, 0.5, 0.8125, 0.5773, 0.7812, 0.5773, 0.7812, 0.5, 0.7812, 0.5, 0.7812, 0.5773, 0.75, 0.5773, 0.75, 0.5, 0.75, 0.5, 0.75, 0.5773, 0.7188, 0.5773, 0.7188, 0.5, 0.7188, 0.5, 0.7188, 0.5773, 0.6875, 0.5773, 0.6875, 0.5, 0.6875, 0.5, 0.6875, 0.5773, 0.6562, 0.5773, 0.6562, 0.5, 0.6388, 0.5, 0.6388, 0.5773, 0.625, 0.5773, 0.625, 0.5, 0.625, 0.5, 0.625, 0.5773, 0.5938, 0.5773, 0.5938, 0.5, 0.5938, 0.5, 0.5938, 0.5773, 0.5625, 0.5773, 0.5625, 0.5, 0.5625, 0.5, 0.5625, 0.5773, 0.5312, 0.5773, 0.5312, 0.5, 0.5312, 0.5, 0.5312, 0.5773, 0.5, 0.5773, 0.5, 0.5, 0.6875, 0.6499, 0.7143, 0.6546, 0.7059, 0.6559, 0.7078, 0.7897, 0.6875, 0.7951, 0.6962, 0.7867, 0.7188, 0.7951, 0.7078, 0.7897, 0.7188, 0.7915, 0.6875, 0.7951, 0.7078, 0.7897, 0.7188, 0.7951, 0.7389, 0.6537, 0.75, 0.7225, 0.7285, 0.6536, 0.75, 0.7225, 0.7389, 0.6537, 0.75, 0.6547, 0.7188, 0.7225, 0.7285, 0.6536, 0.75, 0.7225, 0.75, 0.7951, 0.7303, 0.7918, 0.7419, 0.7918, 0.7285, 0.6536, 0.7188, 0.654, 0.7188, 0.6499, 0.7188, 0.6499, 0.7389, 0.6537, 0.7285, 0.6536, 0.7389, 0.6537, 0.75, 0.6499, 0.75, 0.6547, 0.7188, 0.7225, 0.75, 0.7225, 0.7419, 0.7918, 0.7303, 0.7918, 0.7188, 0.7915, 0.7188, 0.7225, 0.7419, 0.7918, 0.7303, 0.7918, 0.7188, 0.7225, 0.7188, 0.7951, 0.7303, 0.7918, 0.75, 0.7951, 0.75, 0.7951, 0.7419, 0.7918, 0.75, 0.7912, 1.0, 0.6499, 1.0, 0.7225, 0.9688, 0.7225, 0.9688, 0.6499, 0.9688, 0.6499, 0.9688, 0.7225, 0.9375, 0.7225, 0.9375, 0.6499, 0.9375, 0.6499, 0.9375, 0.7225, 0.9062, 0.7225, 0.9062, 0.6499, 0.9062, 0.6499, 0.9062, 0.7225, 0.875, 0.7225, 0.875, 0.6499, 0.8563, 0.6499, 0.8563, 0.6606, 0.8438, 0.6499, 0.8438, 0.6499, 0.8125, 0.6829, 0.8125, 0.6499, 0.8125, 0.6499, 0.7812, 0.6619, 0.7812, 0.6499, 0.7812, 0.6499, 0.7717, 0.6583, 0.75, 0.6499, 0.75, 0.6499, 0.7389, 0.6537, 0.7188, 0.6499, 0.7188, 0.6499, 0.7188, 0.654, 0.7143, 0.6546, 0.6875, 0.6499, 0.6875, 0.6499, 0.6788, 0.6658, 0.6562, 0.6499, 0.6388, 0.6499, 0.6388, 0.7225, 0.625, 0.7225, 0.625, 0.6499, 0.625, 0.6499, 0.625, 0.7225, 0.5938, 0.7225, 0.5938, 0.6499, 0.5938, 0.6499, 0.5938, 0.7225, 0.5625, 0.7225, 0.5625, 0.6499, 0.5625, 0.6499, 0.5625, 0.7225, 0.5312, 0.7225, 0.5312, 0.6499, 0.5312, 0.6499, 0.5312, 0.7225, 0.5, 0.7225, 0.5, 0.6499, 0.7717, 0.6583, 0.7812, 0.6499, 0.7812, 0.6619, 0.7597, 0.6558, 0.75, 0.6547, 0.75, 0.6499, 0.75, 0.6499, 0.7717, 0.6583, 0.7597, 0.6558, 0.7744, 0.7849, 0.7812, 0.7951, 0.7624, 0.7891, 0.7812, 0.7951, 0.7744, 0.7849, 0.7812, 0.7814, 0.75, 0.7951, 0.7624, 0.7891, 0.7812, 0.7951, 0.7717, 0.6583, 0.7812, 0.6619, 0.7812, 0.7225, 0.7812, 0.7225, 0.7597, 0.6558, 0.7717, 0.6583, 0.75, 0.7225, 0.7597, 0.6558, 0.7812, 0.7225, 0.75, 0.7225, 0.7812, 0.7225, 0.7624, 0.7891, 0.7624, 0.7891, 0.75, 0.7912, 0.75, 0.7225, 0.7744, 0.7849, 0.7624, 0.7891, 0.7812, 0.7225, 0.7992, 0.6718, 0.7812, 0.7225, 0.7909, 0.6668, 0.8071, 0.678, 0.8125, 0.6829, 0.8125, 0.7225, 0.8125, 0.7225, 0.7992, 0.6718, 0.8071, 0.678, 0.7812, 0.7225, 0.7992, 0.6718, 0.8125, 0.7225, 0.9375, 0.7225, 0.9375, 0.7951, 0.9062, 0.7951, 0.9062, 0.7225, 0.9062, 0.7225, 0.9062, 0.7951, 0.875, 0.7951, 0.875, 0.7225, 0.8563, 0.7225, 0.8563, 0.7951, 0.8438, 0.7829, 0.8438, 0.7225, 0.8438, 0.7829, 0.8178, 0.7523, 0.8125, 0.7225, 0.8125, 0.7582, 0.8059, 0.7653, 0.7812, 0.7225, 0.7812, 0.7814, 0.7744, 0.7849, 0.75, 0.7225, 0.75, 0.7912, 0.7419, 0.7918, 0.7188, 0.7225, 0.7188, 0.7915, 0.6999, 0.7745, 0.6875, 0.7225, 0.6875, 0.7706, 0.679, 0.7225, 0.6388, 0.7225, 0.6388, 0.7951, 0.625, 0.7951, 0.625, 0.7225, 0.625, 0.7225, 0.625, 0.7951, 0.5938, 0.7951, 0.5938, 0.7225, 0.5938, 0.7225, 0.5938, 0.7951, 0.5625, 0.7951, 0.5625, 0.7225, 0.5625, 0.7225, 0.5625, 0.7951, 0.5312, 0.7951, 0.5312, 0.7225, 0.5312, 0.7225, 0.5312, 0.7951, 0.5, 0.7951, 0.5, 0.7225, 0.8059, 0.7653, 0.7812, 0.7225, 0.8125, 0.7225, 0.7812, 0.7951, 0.7952, 0.7736, 0.8125, 0.7951, 0.8059, 0.7653, 0.8125, 0.7951, 0.7952, 0.7736, 0.8125, 0.7951, 0.8059, 0.7653, 0.8125, 0.7582, 0.7952, 0.7736, 0.7812, 0.7225, 0.8059, 0.7653, 0.7812, 0.7225, 0.7952, 0.7736, 0.7812, 0.7814, 0.8438, 0.7225, 0.8243, 0.6922, 0.8438, 0.6723, 0.8243, 0.6922, 0.8125, 0.7225, 0.8195, 0.6913, 0.8125, 0.7225, 0.8243, 0.6922, 0.8438, 0.7225, 0.8178, 0.7523, 0.8125, 0.7225, 0.8438, 0.7225, 0.8125, 0.7225, 0.8178, 0.7523, 0.8125, 0.7582, 0.8563, 0.7225, 0.8438, 0.6723, 0.8563, 0.6606, 0.8438, 0.7829, 0.8438, 0.7225, 0.8563, 0.7225, 0.7073, 0.7225, 0.7073, 0.707, 0.7188, 0.7225, 0.7073, 0.7225, 0.694, 0.74, 0.695, 0.7225, 0.6875, 0.6722, 0.684, 0.6634, 0.6875, 0.6618, 0.6836, 0.7798, 0.6875, 0.7706, 0.6875, 0.7823, 0.6875, 0.6722, 0.6906, 0.6802, 0.6875, 0.7225, 0.695, 0.7225, 0.694, 0.74, 0.6875, 0.7225, 0.6652, 0.7225, 0.6657, 0.7193, 0.6669, 0.7165, 0.6686, 0.7137, 0.6712, 0.7121, 0.6742, 0.7123, 0.6767, 0.7141, 0.6783, 0.7178, 0.679, 0.7225, 0.679, 0.7225, 0.6789, 0.7266, 0.6777, 0.7314, 0.6753, 0.7349, 0.6726, 0.7357, 0.6698, 0.7353, 0.6674, 0.7319, 0.6655, 0.727, 0.6652, 0.7225, 0.7188, 0.654, 0.7285, 0.6536, 0.7188, 0.7225, 0.6388, 0.7225, 0.6399, 0.7089, 0.6562, 0.7225, 0.8438, 0.6723, 0.8563, 0.7225, 0.8438, 0.7225, 0.75, 0.6547, 0.7597, 0.6558, 0.75, 0.7225, 0.6562, 0.6835, 0.6629, 0.6771, 0.6669, 0.7165, 0.7812, 0.6619, 0.7909, 0.6668, 0.7812, 0.7225, 0.6875, 0.6618, 0.6966, 0.658, 0.6997, 0.6652, 0.8125, 0.6829, 0.8195, 0.6913, 0.8125, 0.7225, 0.8125, 0.7582, 0.8438, 0.7829, 0.8125, 0.7951, 0.7188, 0.7915, 0.7303, 0.7918, 0.7188, 0.7951, 0.8438, 0.7829, 0.8563, 0.7951, 0.8438, 0.7951, 0.5312, 0.5773, 0.5312, 0.6499, 0.5, 0.6499, 0.5, 0.5773, 0.5625, 0.5773, 0.5625, 0.6499, 0.5312, 0.6499, 0.5312, 0.5773, 0.5938, 0.5773, 0.5938, 0.6499, 0.5625, 0.6499, 0.5625, 0.5773, 0.625, 0.5773, 0.625, 0.6499, 0.5938, 0.6499, 0.5938, 0.5773, 0.6388, 0.5773, 0.6388, 0.6499, 0.625, 0.6499, 0.625, 0.5773, 0.6875, 0.5773, 0.6875, 0.6499, 0.6562, 0.6499, 0.6562, 0.5773, 0.7188, 0.5773, 0.7188, 0.6499, 0.6875, 0.6499, 0.6875, 0.5773, 0.75, 0.5773, 0.75, 0.6499, 0.7188, 0.6499, 0.7188, 0.5773, 0.7812, 0.5773, 0.7812, 0.6499, 0.75, 0.6499, 0.75, 0.5773, 0.8125, 0.5773, 0.8125, 0.6499, 0.7812, 0.6499, 0.7812, 0.5773, 0.8438, 0.5773, 0.8438, 0.6499, 0.8125, 0.6499, 0.8125, 0.5773, 0.8563, 0.5773, 0.8563, 0.6499, 0.8438, 0.6499, 0.8438, 0.5773, 0.9062, 0.5773, 0.9062, 0.6499, 0.875, 0.6499, 0.875, 0.5773, 0.9375, 0.5773, 0.9375, 0.6499, 0.9062, 0.6499, 0.9062, 0.5773, 0.9688, 0.5773, 0.9688, 0.6499, 0.9375, 0.6499, 0.9375, 0.5773, 1.0, 0.5773, 1.0, 0.6499, 0.9688, 0.6499, 0.9688, 0.5773, 0.6562, 0.5773, 0.6562, 0.6499, 0.6388, 0.6499, 0.6388, 0.5773, 0.6562, 0.7225, 0.6562, 0.7582, 0.6508, 0.7523, 0.6562, 0.6499, 0.6562, 0.6835, 0.6388, 0.6499, 0.6562, 0.5, 0.6562, 0.5773, 0.6388, 0.5773, 0.6388, 0.5, 0.6562, 0.7951, 0.6562, 0.8677, 0.6388, 0.8677, 0.6388, 0.7951, 0.6562, 0.8677, 0.6562, 1.0, 0.6388, 1.0, 0.6388, 0.8677, 0.875, 0.5773, 0.875, 0.6499, 0.8563, 0.6499, 0.8563, 0.5773, 0.875, 0.7225, 0.875, 0.7951, 0.8563, 0.7951, 0.8563, 0.7225, 0.875, 0.6499, 0.875, 0.7225, 0.8563, 0.7225, 0.8563, 0.6606, 0.8563, 0.6499, 0.875, 0.5, 0.875, 0.5773, 0.8563, 0.5773, 0.8563, 0.5, 0.875, 0.7951, 0.875, 0.8677, 0.8563, 0.8677, 0.8563, 0.7951, 0.875, 0.8677, 0.875, 1.0, 0.8562, 1.0, 0.8563, 0.8677, 0.6388, 0.7225, 0.6412, 0.7344, 0.6388, 0.7951, 0.75, 0.7912, 0.7624, 0.7891, 0.75, 0.7951, 0.6562, 0.7582, 0.6655, 0.7671, 0.6562, 0.7951, 0.7812, 0.7814, 0.7952, 0.7736, 0.7812, 0.7951, 0.6875, 0.7823, 0.6962, 0.7867, 0.6875, 0.7951, 0.6508, 0.7523, 0.6457, 0.7442, 0.6562, 0.7225, 0.6457, 0.7442, 0.6412, 0.7344, 0.6562, 0.7225, 0.6562, 0.7225, 0.6412, 0.7344, 0.6388, 0.7225, 0.6562, 0.7225, 0.6492, 0.6905, 0.6562, 0.6835, 0.6437, 0.6994, 0.6562, 0.7225, 0.6399, 0.7089, 0.6492, 0.6905, 0.6562, 0.7225, 0.6437, 0.6994, 0.679, 0.7225, 0.6875, 0.7706, 0.6789, 0.7266, 0.6789, 0.7266, 0.6875, 0.7706, 0.6836, 0.7798, 0.6836, 0.7798, 0.6748, 0.7742, 0.6777, 0.7314, 0.6777, 0.7314, 0.6748, 0.7742, 0.6753, 0.7349, 0.6753, 0.7349, 0.6748, 0.7742, 0.6655, 0.7671, 0.6655, 0.7671, 0.6562, 0.7582, 0.6726, 0.7357, 0.6726, 0.7357, 0.6562, 0.7582, 0.6698, 0.7353, 0.6698, 0.7353, 0.6562, 0.7582, 0.6674, 0.7319, 0.6726, 0.7357, 0.6753, 0.7349, 0.6655, 0.7671, 0.6777, 0.7314, 0.6789, 0.7266, 0.6836, 0.7798, 0.6674, 0.7319, 0.6562, 0.7582, 0.6562, 0.7225, 0.6562, 0.7225, 0.6652, 0.7225, 0.6655, 0.727, 0.6655, 0.727, 0.6674, 0.7319, 0.6562, 0.7225, 0.6783, 0.7178, 0.6875, 0.7225, 0.679, 0.7225, 0.6629, 0.6771, 0.6701, 0.6712, 0.6686, 0.7137, 0.6701, 0.6712, 0.6788, 0.6658, 0.6712, 0.7121, 0.6788, 0.6658, 0.684, 0.6634, 0.6742, 0.7123, 0.684, 0.6634, 0.6875, 0.6722, 0.6767, 0.7141, 0.6875, 0.6722, 0.6875, 0.7225, 0.6783, 0.7178, 0.6783, 0.7178, 0.6767, 0.7141, 0.6875, 0.6722, 0.6767, 0.7141, 0.6742, 0.7123, 0.684, 0.6634, 0.6742, 0.7123, 0.6712, 0.7121, 0.6788, 0.6658, 0.6712, 0.7121, 0.6686, 0.7137, 0.6701, 0.6712, 0.6686, 0.7137, 0.6669, 0.7165, 0.6629, 0.6771, 0.6669, 0.7165, 0.6657, 0.7193, 0.6562, 0.6835, 0.6657, 0.7193, 0.6652, 0.7225, 0.6562, 0.7225, 0.6562, 0.7225, 0.6562, 0.6835, 0.6657, 0.7193, 0.8125, 0.7951, 0.8438, 0.7829, 0.8438, 0.7951, 0.8438, 0.7829, 0.8125, 0.7582, 0.8178, 0.7523, 0.8125, 0.6829, 0.8438, 0.6499, 0.8195, 0.6913, 0.8195, 0.6913, 0.8438, 0.6499, 0.8243, 0.6922, 0.8243, 0.6922, 0.8438, 0.6499, 0.8438, 0.6723, 0.8438, 0.6499, 0.8563, 0.6606, 0.8438, 0.6723, 0.7812, 0.6619, 0.8125, 0.6499, 0.7909, 0.6668, 0.7909, 0.6668, 0.8125, 0.6499, 0.7992, 0.6718, 0.7992, 0.6718, 0.8125, 0.6499, 0.8071, 0.678, 0.8071, 0.678, 0.8125, 0.6499, 0.8125, 0.6829, 0.6562, 0.7951, 0.6655, 0.7671, 0.6748, 0.7742, 0.6748, 0.7742, 0.6836, 0.7798, 0.6875, 0.7951, 0.6875, 0.7951, 0.6836, 0.7798, 0.6875, 0.7823, 0.6875, 0.7951, 0.6562, 0.7951, 0.6748, 0.7742, 0.6562, 0.6499, 0.6788, 0.6658, 0.6701, 0.6712, 0.6701, 0.6712, 0.6629, 0.6771, 0.6562, 0.6499, 0.6788, 0.6658, 0.6875, 0.6499, 0.684, 0.6634, 0.684, 0.6634, 0.6875, 0.6499, 0.6875, 0.6618, 0.6562, 0.6499, 0.6629, 0.6771, 0.6562, 0.6835, 0.6388, 0.6499, 0.6562, 0.6835, 0.6492, 0.6905, 0.6492, 0.6905, 0.6437, 0.6994, 0.6388, 0.6499, 0.6388, 0.6499, 0.6437, 0.6994, 0.6399, 0.7089, 0.6399, 0.7089, 0.6388, 0.7225, 0.6388, 0.6499, 0.6388, 0.7951, 0.6508, 0.7523, 0.6562, 0.7582, 0.6562, 0.7582, 0.6562, 0.7951, 0.6388, 0.7951, 0.6388, 0.7951, 0.6457, 0.7442, 0.6508, 0.7523, 0.6457, 0.7442, 0.6388, 0.7951, 0.6412, 0.7344, 1.0, 0.8677, 0.9688, 0.8677, 0.9688, 1.0, 1.0, 1.0, 0.9688, 0.8677, 0.9375, 0.8677, 0.9375, 1.0, 0.9688, 1.0, 0.9375, 0.8677, 0.9062, 0.8677, 0.9062, 1.0, 0.9375, 1.0, 0.9062, 0.8677, 0.875, 0.8677, 0.875, 1.0, 0.9062, 1.0, 0.8563, 0.8677, 0.8438, 0.8677, 0.8438, 1.0, 0.8562, 1.0, 0.8438, 0.8677, 0.8125, 0.8677, 0.8125, 1.0, 0.8438, 1.0, 0.8125, 0.8677, 0.7812, 0.8677, 0.7812, 1.0, 0.8125, 1.0, 0.7812, 0.8677, 0.75, 0.8677, 0.75, 1.0, 0.7812, 1.0, 0.75, 0.8677, 0.7188, 0.8677, 0.7188, 1.0, 0.75, 1.0, 0.7188, 0.8677, 0.6875, 0.8677, 0.6875, 1.0, 0.7188, 1.0, 0.6875, 0.8677, 0.6562, 0.8677, 0.6562, 1.0, 0.6875, 1.0, 0.6388, 0.8677, 0.625, 0.8677, 0.625, 1.0, 0.6388, 1.0, 0.625, 0.8677, 0.5938, 0.8677, 0.5938, 1.0, 0.625, 1.0, 0.5938, 0.8677, 0.5625, 0.8677, 0.5625, 1.0, 0.5938, 1.0, 0.5625, 0.8677, 0.5312, 0.8677, 0.5312, 1.0, 0.5625, 1.0, 0.5312, 0.8677, 0.5, 0.8677, 0.5, 1.0, 0.5312, 1.0, 0.695, 0.7088, 0.6934, 0.6946, 0.6875, 0.7225, 0.6934, 0.6946, 0.6906, 0.6802, 0.6875, 0.7225, 0.6875, 0.7225, 0.695, 0.7225, 0.695, 0.7088, 0.6911, 0.7555, 0.694, 0.74, 0.6875, 0.7225, 0.6875, 0.7225, 0.6875, 0.7706, 0.6911, 0.7555, 0.6875, 0.6722, 0.6997, 0.6652, 0.6875, 0.6618, 0.6906, 0.6802, 0.7031, 0.6774, 0.6875, 0.6722, 0.6934, 0.6946, 0.7054, 0.691, 0.6906, 0.6802, 0.695, 0.7088, 0.7073, 0.707, 0.6934, 0.6946, 0.7073, 0.7225, 0.695, 0.7088, 0.695, 0.7225, 0.7073, 0.707, 0.695, 0.7088, 0.7073, 0.7225, 0.7054, 0.691, 0.6934, 0.6946, 0.7073, 0.707, 0.7031, 0.6774, 0.6906, 0.6802, 0.7054, 0.691, 0.6997, 0.6652, 0.6875, 0.6722, 0.7031, 0.6774, 0.9688, 0.7225, 0.9375, 0.7225, 0.9375, 0.7951, 0.9688, 0.7951, 0.6911, 0.7555, 0.7063, 0.7415, 0.694, 0.74, 0.6875, 0.7823, 0.6999, 0.7745, 0.6875, 0.7706, 1.0, 0.7225, 0.9688, 0.7225, 0.9688, 0.7951, 1.0, 0.7951, 0.6999, 0.7745, 0.6875, 0.7823, 0.6962, 0.7867, 0.6875, 0.7706, 0.6999, 0.7745, 0.7035, 0.7587, 0.6911, 0.7555, 0.6875, 0.7706, 0.7035, 0.7587, 0.7063, 0.7415, 0.6911, 0.7555, 0.7035, 0.7587, 0.694, 0.74, 0.7063, 0.7415, 0.7073, 0.7225, 0.7035, 0.7587, 0.7188, 0.7225, 0.7063, 0.7415, 0.6999, 0.7745, 0.7188, 0.7225, 0.7035, 0.7587, 0.6999, 0.7745, 0.6962, 0.7867, 0.7078, 0.7897, 0.7188, 0.7915, 0.7063, 0.7415, 0.7188, 0.7225, 0.7073, 0.7225, 0.7188, 0.7225, 0.7054, 0.691, 0.7073, 0.707, 0.7031, 0.6774, 0.7054, 0.691, 0.7188, 0.7225, 0.6997, 0.6652, 0.7031, 0.6774, 0.7188, 0.654, 0.7188, 0.654, 0.7143, 0.6546, 0.7059, 0.6559, 0.6966, 0.658, 0.6997, 0.6652, 0.7188, 0.7225, 0.7188, 0.654, 0.7031, 0.6774, 0.6875, 0.6499, 0.6875, 0.6618, 0.6966, 0.658, 0.7059, 0.6559, 0.6875, 0.6499, 0.6966, 0.658, 0.5312, 0.7951, 0.5, 0.7951, 0.5, 0.8677, 0.5312, 0.8677, 0.5625, 0.7951, 0.5312, 0.7951, 0.5312, 0.8677, 0.5625, 0.8677, 0.5938, 0.7951, 0.5625, 0.7951, 0.5625, 0.8677, 0.5938, 0.8677, 0.625, 0.7951, 0.5938, 0.7951, 0.5938, 0.8677, 0.625, 0.8677, 0.6388, 0.7951, 0.625, 0.7951, 0.625, 0.8677, 0.6388, 0.8677, 0.6875, 0.7951, 0.6562, 0.7951, 0.6562, 0.8677, 0.6875, 0.8677, 0.7188, 0.7951, 0.6875, 0.7951, 0.6875, 0.8677, 0.7188, 0.8677, 0.75, 0.7951, 0.7188, 0.7951, 0.7188, 0.8677, 0.75, 0.8677, 0.7812, 0.7951, 0.75, 0.7951, 0.75, 0.8677, 0.7812, 0.8677, 0.8125, 0.7951, 0.7812, 0.7951, 0.7812, 0.8677, 0.8125, 0.8677, 0.8438, 0.7951, 0.8125, 0.7951, 0.8125, 0.8677, 0.8438, 0.8677, 0.8563, 0.7951, 0.8438, 0.7951, 0.8438, 0.8677, 0.8563, 0.8677, 0.9062, 0.7951, 0.875, 0.7951, 0.875, 0.8677, 0.9062, 0.8677, 0.9375, 0.7951, 0.9062, 0.7951, 0.9062, 0.8677, 0.9375, 0.8677, 0.9688, 0.7951, 0.9375, 0.7951, 0.9375, 0.8677, 0.9688, 0.8677, 1.0, 0.7951, 0.9688, 0.7951, 0.9688, 0.8677, 1.0, 0.8677, 1.0, 0.5, 0.9688, 0.5, 0.9688, 0.5773, 1.0, 0.5773, 0.9688, 0.5, 0.9375, 0.5, 0.9375, 0.5773, 0.9688, 0.5773, 0.9375, 0.5, 0.9062, 0.5, 0.9062, 0.5773, 0.9375, 0.5773, 0.9062, 0.5, 0.875, 0.5, 0.875, 0.5773, 0.9062, 0.5773, 0.8563, 0.5, 0.8438, 0.5, 0.8438, 0.5773, 0.8563, 0.5773, 0.8438, 0.5, 0.8125, 0.5, 0.8125, 0.5773, 0.8438, 0.5773, 0.8125, 0.5, 0.7812, 0.5, 0.7812, 0.5773, 0.8125, 0.5773, 0.7812, 0.5, 0.75, 0.5, 0.75, 0.5773, 0.7812, 0.5773, 0.75, 0.5, 0.7188, 0.5, 0.7188, 0.5773, 0.75, 0.5773, 0.7188, 0.5, 0.6875, 0.5, 0.6875, 0.5773, 0.7188, 0.5773, 0.6875, 0.5, 0.6562, 0.5, 0.6562, 0.5773, 0.6875, 0.5773, 0.6388, 0.5, 0.625, 0.5, 0.625, 0.5773, 0.6388, 0.5773, 0.625, 0.5, 0.5938, 0.5, 0.5938, 0.5773, 0.625, 0.5773, 0.5938, 0.5, 0.5625, 0.5, 0.5625, 0.5773, 0.5938, 0.5773, 0.5625, 0.5, 0.5312, 0.5, 0.5312, 0.5773, 0.5625, 0.5773, 0.5312, 0.5, 0.5, 0.5, 0.5, 0.5773, 0.5312, 0.5773, 0.6875, 0.6499, 0.7059, 0.6559, 0.7143, 0.6546, 0.7078, 0.7897, 0.6962, 0.7867, 0.6875, 0.7951, 0.7188, 0.7951, 0.7188, 0.7915, 0.7078, 0.7897, 0.6875, 0.7951, 0.7188, 0.7951, 0.7078, 0.7897, 0.7389, 0.6537, 0.7285, 0.6536, 0.75, 0.7225, 0.75, 0.7225, 0.75, 0.6547, 0.7389, 0.6537, 0.7188, 0.7225, 0.75, 0.7225, 0.7285, 0.6536, 0.75, 0.7951, 0.7419, 0.7918, 0.7303, 0.7918, 0.7285, 0.6536, 0.7188, 0.6499, 0.7188, 0.654, 0.7188, 0.6499, 0.7285, 0.6536, 0.7389, 0.6537, 0.7389, 0.6537, 0.75, 0.6547, 0.75, 0.6499, 0.7188, 0.7225, 0.7419, 0.7918, 0.75, 0.7225, 0.7303, 0.7918, 0.7188, 0.7225, 0.7188, 0.7915, 0.7419, 0.7918, 0.7188, 0.7225, 0.7303, 0.7918, 0.7188, 0.7951, 0.75, 0.7951, 0.7303, 0.7918, 0.75, 0.7951, 0.75, 0.7912, 0.7419, 0.7918, 1.0, 0.6499, 0.9688, 0.6499, 0.9688, 0.7225, 1.0, 0.7225, 0.9688, 0.6499, 0.9375, 0.6499, 0.9375, 0.7225, 0.9688, 0.7225, 0.9375, 0.6499, 0.9062, 0.6499, 0.9062, 0.7225, 0.9375, 0.7225, 0.9062, 0.6499, 0.875, 0.6499, 0.875, 0.7225, 0.9062, 0.7225, 0.8563, 0.6499, 0.8438, 0.6499, 0.8563, 0.6606, 0.8438, 0.6499, 0.8125, 0.6499, 0.8125, 0.6829, 0.8125, 0.6499, 0.7812, 0.6499, 0.7812, 0.6619, 0.7812, 0.6499, 0.75, 0.6499, 0.7717, 0.6583, 0.75, 0.6499, 0.7188, 0.6499, 0.7389, 0.6537, 0.7188, 0.6499, 0.6875, 0.6499, 0.7143, 0.6546, 0.7188, 0.654, 0.6875, 0.6499, 0.6562, 0.6499, 0.6788, 0.6658, 0.6388, 0.6499, 0.625, 0.6499, 0.625, 0.7225, 0.6388, 0.7225, 0.625, 0.6499, 0.5938, 0.6499, 0.5938, 0.7225, 0.625, 0.7225, 0.5938, 0.6499, 0.5625, 0.6499, 0.5625, 0.7225, 0.5938, 0.7225, 0.5625, 0.6499, 0.5312, 0.6499, 0.5312, 0.7225, 0.5625, 0.7225, 0.5312, 0.6499, 0.5, 0.6499, 0.5, 0.7225, 0.5312, 0.7225, 0.7717, 0.6583, 0.7812, 0.6619, 0.7812, 0.6499, 0.7597, 0.6558, 0.75, 0.6499, 0.75, 0.6547, 0.75, 0.6499, 0.7597, 0.6558, 0.7717, 0.6583, 0.7744, 0.7849, 0.7624, 0.7891, 0.7812, 0.7951, 0.7812, 0.7951, 0.7812, 0.7814, 0.7744, 0.7849, 0.75, 0.7951, 0.7812, 0.7951, 0.7624, 0.7891, 0.7717, 0.6583, 0.7812, 0.7225, 0.7812, 0.6619, 0.7812, 0.7225, 0.7717, 0.6583, 0.7597, 0.6558, 0.75, 0.7225, 0.7812, 0.7225, 0.7597, 0.6558, 0.75, 0.7225, 0.7624, 0.7891, 0.7812, 0.7225, 0.7624, 0.7891, 0.75, 0.7225, 0.75, 0.7912, 0.7744, 0.7849, 0.7812, 0.7225, 0.7624, 0.7891, 0.7992, 0.6718, 0.7909, 0.6668, 0.7812, 0.7225, 0.8071, 0.678, 0.8125, 0.7225, 0.8125, 0.6829, 0.8125, 0.7225, 0.8071, 0.678, 0.7992, 0.6718, 0.7812, 0.7225, 0.8125, 0.7225, 0.7992, 0.6718, 0.9375, 0.7225, 0.9062, 0.7225, 0.9062, 0.7951, 0.9375, 0.7951, 0.9062, 0.7225, 0.875, 0.7225, 0.875, 0.7951, 0.9062, 0.7951, 0.8563, 0.7225, 0.8438, 0.7829, 0.8563, 0.7951, 0.8438, 0.7225, 0.8178, 0.7523, 0.8438, 0.7829, 0.8125, 0.7225, 0.8059, 0.7653, 0.8125, 0.7582, 0.7812, 0.7225, 0.7744, 0.7849, 0.7812, 0.7814, 0.75, 0.7225, 0.7419, 0.7918, 0.75, 0.7912, 0.7188, 0.7225, 0.6999, 0.7745, 0.7188, 0.7915, 0.6875, 0.7225, 0.679, 0.7225, 0.6875, 0.7706, 0.6388, 0.7225, 0.625, 0.7225, 0.625, 0.7951, 0.6388, 0.7951, 0.625, 0.7225, 0.5938, 0.7225, 0.5938, 0.7951, 0.625, 0.7951, 0.5938, 0.7225, 0.5625, 0.7225, 0.5625, 0.7951, 0.5938, 0.7951, 0.5625, 0.7225, 0.5312, 0.7225, 0.5312, 0.7951, 0.5625, 0.7951, 0.5312, 0.7225, 0.5, 0.7225, 0.5, 0.7951, 0.5312, 0.7951, 0.8059, 0.7653, 0.8125, 0.7225, 0.7812, 0.7225, 0.7812, 0.7951, 0.8125, 0.7951, 0.7952, 0.7736, 0.8059, 0.7653, 0.7952, 0.7736, 0.8125, 0.7951, 0.8125, 0.7951, 0.8125, 0.7582, 0.8059, 0.7653, 0.7952, 0.7736, 0.8059, 0.7653, 0.7812, 0.7225, 0.7812, 0.7225, 0.7812, 0.7814, 0.7952, 0.7736, 0.8438, 0.7225, 0.8438, 0.6723, 0.8243, 0.6922, 0.8243, 0.6922, 0.8195, 0.6913, 0.8125, 0.7225, 0.8125, 0.7225, 0.8438, 0.7225, 0.8243, 0.6922, 0.8178, 0.7523, 0.8438, 0.7225, 0.8125, 0.7225, 0.8125, 0.7225, 0.8125, 0.7582, 0.8178, 0.7523, 0.8563, 0.7225, 0.8563, 0.6606, 0.8438, 0.6723, 0.8438, 0.7829, 0.8563, 0.7225, 0.8438, 0.7225, 0.7073, 0.7225, 0.7188, 0.7225, 0.7073, 0.707, 0.7073, 0.7225, 0.695, 0.7225, 0.694, 0.74, 0.6875, 0.6722, 0.6875, 0.6618, 0.684, 0.6634, 0.6836, 0.7798, 0.6875, 0.7823, 0.6875, 0.7706, 0.6875, 0.6722, 0.6875, 0.7225, 0.6906, 0.6802, 0.695, 0.7225, 0.6875, 0.7225, 0.694, 0.74, 0.6652, 0.7225, 0.679, 0.7225, 0.6783, 0.7178, 0.6767, 0.7141, 0.6742, 0.7123, 0.6712, 0.7121, 0.6686, 0.7137, 0.6669, 0.7165, 0.6657, 0.7193, 0.679, 0.7225, 0.6652, 0.7225, 0.6655, 0.727, 0.6674, 0.7319, 0.6698, 0.7353, 0.6726, 0.7357, 0.6753, 0.7349, 0.6777, 0.7314, 0.6789, 0.7266, 0.7188, 0.654, 0.7188, 0.7225, 0.7285, 0.6536, 0.6388, 0.7225, 0.6562, 0.7225, 0.6399, 0.7089, 0.8438, 0.6723, 0.8438, 0.7225, 0.8563, 0.7225, 0.75, 0.6547, 0.75, 0.7225, 0.7597, 0.6558, 0.6562, 0.6835, 0.6669, 0.7165, 0.6629, 0.6771, 0.7812, 0.6619, 0.7812, 0.7225, 0.7909, 0.6668, 0.6875, 0.6618, 0.6997, 0.6652, 0.6966, 0.658, 0.8125, 0.6829, 0.8125, 0.7225, 0.8195, 0.6913, 0.8125, 0.7582, 0.8125, 0.7951, 0.8438, 0.7829, 0.7188, 0.7915, 0.7188, 0.7951, 0.7303, 0.7918, 0.8438, 0.7829, 0.8438, 0.7951, 0.8563, 0.7951, 0.5312, 0.5773, 0.5, 0.5773, 0.5, 0.6499, 0.5312, 0.6499, 0.5625, 0.5773, 0.5312, 0.5773, 0.5312, 0.6499, 0.5625, 0.6499, 0.5938, 0.5773, 0.5625, 0.5773, 0.5625, 0.6499, 0.5938, 0.6499, 0.625, 0.5773, 0.5938, 0.5773, 0.5938, 0.6499, 0.625, 0.6499, 0.6388, 0.5773, 0.625, 0.5773, 0.625, 0.6499, 0.6388, 0.6499, 0.6875, 0.5773, 0.6562, 0.5773, 0.6562, 0.6499, 0.6875, 0.6499, 0.7188, 0.5773, 0.6875, 0.5773, 0.6875, 0.6499, 0.7188, 0.6499, 0.75, 0.5773, 0.7188, 0.5773, 0.7188, 0.6499, 0.75, 0.6499, 0.7812, 0.5773, 0.75, 0.5773, 0.75, 0.6499, 0.7812, 0.6499, 0.8125, 0.5773, 0.7812, 0.5773, 0.7812, 0.6499, 0.8125, 0.6499, 0.8438, 0.5773, 0.8125, 0.5773, 0.8125, 0.6499, 0.8438, 0.6499, 0.8563, 0.5773, 0.8438, 0.5773, 0.8438, 0.6499, 0.8563, 0.6499, 0.9062, 0.5773, 0.875, 0.5773, 0.875, 0.6499, 0.9062, 0.6499, 0.9375, 0.5773, 0.9062, 0.5773, 0.9062, 0.6499, 0.9375, 0.6499, 0.9688, 0.5773, 0.9375, 0.5773, 0.9375, 0.6499, 0.9688, 0.6499, 1.0, 0.5773, 0.9688, 0.5773, 0.9688, 0.6499, 1.0, 0.6499, 0.6562, 0.5773, 0.6388, 0.5773, 0.6388, 0.6499, 0.6562, 0.6499, 0.6562, 0.7225, 0.6508, 0.7523, 0.6562, 0.7582, 0.6562, 0.6499, 0.6388, 0.6499, 0.6562, 0.6835, 0.6562, 0.5, 0.6388, 0.5, 0.6388, 0.5773, 0.6562, 0.5773, 0.6562, 0.7951, 0.6388, 0.7951, 0.6388, 0.8677, 0.6562, 0.8677, 0.6562, 0.8677, 0.6388, 0.8677, 0.6388, 1.0, 0.6562, 1.0, 0.875, 0.5773, 0.8563, 0.5773, 0.8563, 0.6499, 0.875, 0.6499, 0.875, 0.7225, 0.8563, 0.7225, 0.8563, 0.7951, 0.875, 0.7951, 0.875, 0.6499, 0.8563, 0.6499, 0.8563, 0.6606, 0.8563, 0.7225, 0.875, 0.7225, 0.875, 0.5, 0.8563, 0.5, 0.8563, 0.5773, 0.875, 0.5773, 0.875, 0.7951, 0.8563, 0.7951, 0.8563, 0.8677, 0.875, 0.8677, 0.875, 0.8677, 0.8563, 0.8677, 0.8562, 1.0, 0.875, 1.0, 0.6388, 0.7225, 0.6388, 0.7951, 0.6412, 0.7344, 0.75, 0.7912, 0.75, 0.7951, 0.7624, 0.7891, 0.6562, 0.7582, 0.6562, 0.7951, 0.6655, 0.7671, 0.7812, 0.7814, 0.7812, 0.7951, 0.7952, 0.7736, 0.6875, 0.7823, 0.6875, 0.7951, 0.6962, 0.7867, 0.6508, 0.7523, 0.6562, 0.7225, 0.6457, 0.7442, 0.6457, 0.7442, 0.6562, 0.7225, 0.6412, 0.7344, 0.6562, 0.7225, 0.6388, 0.7225, 0.6412, 0.7344, 0.6562, 0.7225, 0.6562, 0.6835, 0.6492, 0.6905, 0.6437, 0.6994, 0.6399, 0.7089, 0.6562, 0.7225, 0.6492, 0.6905, 0.6437, 0.6994, 0.6562, 0.7225, 0.679, 0.7225, 0.6789, 0.7266, 0.6875, 0.7706, 0.6789, 0.7266, 0.6836, 0.7798, 0.6875, 0.7706, 0.6836, 0.7798, 0.6777, 0.7314, 0.6748, 0.7742, 0.6777, 0.7314, 0.6753, 0.7349, 0.6748, 0.7742, 0.6753, 0.7349, 0.6655, 0.7671, 0.6748, 0.7742, 0.6655, 0.7671, 0.6726, 0.7357, 0.6562, 0.7582, 0.6726, 0.7357, 0.6698, 0.7353, 0.6562, 0.7582, 0.6698, 0.7353, 0.6674, 0.7319, 0.6562, 0.7582, 0.6726, 0.7357, 0.6655, 0.7671, 0.6753, 0.7349, 0.6777, 0.7314, 0.6836, 0.7798, 0.6789, 0.7266, 0.6674, 0.7319, 0.6562, 0.7225, 0.6562, 0.7582, 0.6562, 0.7225, 0.6655, 0.727, 0.6652, 0.7225, 0.6655, 0.727, 0.6562, 0.7225, 0.6674, 0.7319, 0.6783, 0.7178, 0.679, 0.7225, 0.6875, 0.7225, 0.6629, 0.6771, 0.6686, 0.7137, 0.6701, 0.6712, 0.6701, 0.6712, 0.6712, 0.7121, 0.6788, 0.6658, 0.6788, 0.6658, 0.6742, 0.7123, 0.684, 0.6634, 0.684, 0.6634, 0.6767, 0.7141, 0.6875, 0.6722, 0.6875, 0.6722, 0.6783, 0.7178, 0.6875, 0.7225, 0.6783, 0.7178, 0.6875, 0.6722, 0.6767, 0.7141, 0.6767, 0.7141, 0.684, 0.6634, 0.6742, 0.7123, 0.6742, 0.7123, 0.6788, 0.6658, 0.6712, 0.7121, 0.6712, 0.7121, 0.6701, 0.6712, 0.6686, 0.7137, 0.6686, 0.7137, 0.6629, 0.6771, 0.6669, 0.7165, 0.6669, 0.7165, 0.6562, 0.6835, 0.6657, 0.7193, 0.6657, 0.7193, 0.6562, 0.7225, 0.6652, 0.7225, 0.6562, 0.7225, 0.6657, 0.7193, 0.6562, 0.6835, 0.8125, 0.7951, 0.8438, 0.7951, 0.8438, 0.7829, 0.8438, 0.7829, 0.8178, 0.7523, 0.8125, 0.7582, 0.8125, 0.6829, 0.8195, 0.6913, 0.8438, 0.6499, 0.8195, 0.6913, 0.8243, 0.6922, 0.8438, 0.6499, 0.8243, 0.6922, 0.8438, 0.6723, 0.8438, 0.6499, 0.8438, 0.6499, 0.8438, 0.6723, 0.8563, 0.6606, 0.7812, 0.6619, 0.7909, 0.6668, 0.8125, 0.6499, 0.7909, 0.6668, 0.7992, 0.6718, 0.8125, 0.6499, 0.7992, 0.6718, 0.8071, 0.678, 0.8125, 0.6499, 0.8071, 0.678, 0.8125, 0.6829, 0.8125, 0.6499, 0.6562, 0.7951, 0.6748, 0.7742, 0.6655, 0.7671, 0.6748, 0.7742, 0.6875, 0.7951, 0.6836, 0.7798, 0.6875, 0.7951, 0.6875, 0.7823, 0.6836, 0.7798, 0.6875, 0.7951, 0.6748, 0.7742, 0.6562, 0.7951, 0.6562, 0.6499, 0.6701, 0.6712, 0.6788, 0.6658, 0.6701, 0.6712, 0.6562, 0.6499, 0.6629, 0.6771, 0.6788, 0.6658, 0.684, 0.6634, 0.6875, 0.6499, 0.684, 0.6634, 0.6875, 0.6618, 0.6875, 0.6499, 0.6562, 0.6499, 0.6562, 0.6835, 0.6629, 0.6771, 0.6388, 0.6499, 0.6492, 0.6905, 0.6562, 0.6835, 0.6492, 0.6905, 0.6388, 0.6499, 0.6437, 0.6994, 0.6388, 0.6499, 0.6399, 0.7089, 0.6437, 0.6994, 0.6399, 0.7089, 0.6388, 0.6499, 0.6388, 0.7225, 0.6388, 0.7951, 0.6562, 0.7582, 0.6508, 0.7523, 0.6562, 0.7582, 0.6388, 0.7951, 0.6562, 0.7951, 0.6388, 0.7951, 0.6508, 0.7523, 0.6457, 0.7442, 0.6457, 0.7442, 0.6412, 0.7344, 0.6388, 0.7951, 1.0, 1.0, 0.9688, 1.0, 0.9375, 1.0, 0.9062, 1.0, 0.875, 1.0, 0.8562, 1.0, 0.8438, 1.0, 0.8125, 1.0, 0.7812, 1.0, 0.75, 1.0, 0.7188, 1.0, 0.6875, 1.0, 0.6562, 1.0, 0.6388, 1.0, 0.625, 1.0, 0.5938, 1.0, 0.5625, 1.0, 0.5312, 1.0, 0.5, 1.0, 0.5312, 1.0, 0.5625, 1.0, 0.5938, 1.0, 0.625, 1.0, 0.6388, 1.0, 0.6562, 1.0, 0.6875, 1.0, 0.7188, 1.0, 0.75, 1.0, 0.7812, 1.0, 0.8125, 1.0, 0.8438, 1.0, 0.8562, 1.0, 0.875, 1.0, 0.9062, 1.0, 0.9375, 1.0, 0.9688, 1.0, 0.9688, 0.5, 0.9375, 0.5, 0.9062, 0.5, 0.875, 0.5, 0.8563, 0.5, 0.8438, 0.5, 0.8125, 0.5, 0.7812, 0.5, 0.75, 0.5, 0.7188, 0.5, 0.6875, 0.5, 0.6562, 0.5, 0.6388, 0.5, 0.625, 0.5, 0.5938, 0.5, 0.5625, 0.5, 0.5312, 0.5, 0.5, 0.5, 0.5312, 0.5, 0.5625, 0.5, 0.5938, 0.5, 0.625, 0.5, 0.6388, 0.5, 0.6562, 0.5, 0.6875, 0.5, 0.7188, 0.5, 0.75, 0.5, 0.7812, 0.5, 0.8125, 0.5, 0.8438, 0.5, 0.8563, 0.5, 0.875, 0.5, 0.9062, 0.5, 0.9375, 0.5, 0.9688, 0.5, 1.0, 0.5])
me_cylinder.materials.append(mat_pesacado)
me_cylinder.materials.append(mat_oscuro)
me_cylinder.materials.append(mat_claro)
me_cylinder.materials.append(mat_pescado2)
me_cylinder.use_remesh_fix_poles = True
me_cylinder.use_remesh_preserve_attributes = False
me_cylinder.use_mirror_vertex_groups = False
me_cylinder.update()

# ---- objects
ob_cylinder = bpy.data.objects.new('Cylinder', me_cylinder)

# ---- transforms, parenting, visibility, modifiers, constraints
ob_cylinder.location = (0.0, 0.0, 0.0)
ob_cylinder.lineart.crease_threshold = 0.0

# ---- collection membership
scene.collection.objects.link(ob_cylinder)

# ---- scene / render settings (as saved in the file)
scene.frame_start = 1; scene.frame_end = 250; scene.frame_set(31)
scene.render.engine = 'BLENDER_EEVEE_NEXT'
scene.cycles.samples = 128
scene.cycles.sampling_pattern = 'TABULATED_SOBOL'
scene.cycles.use_adaptive_sampling = False
scene.cycles.use_light_tree = False
scene.view_settings.view_transform = 'Filmic'
bpy.context.view_layer.update()

# ---- added for rendering (the .blend has no active camera and no usable light): camera, sun
cam_auto = bpy.data.cameras.new('AutoCamera')
cam_auto.lens = 50.0
cam_auto.sensor_width = 36.0
cam_auto.clip_end = 1000.0
ob_auto_camera = bpy.data.objects.new('AutoCamera', cam_auto)
scene.collection.objects.link(ob_auto_camera)
ob_auto_camera.location = (2.73493, -3.28191, 2.19263)
ob_auto_camera.rotation_euler = (1.09748, -7.21219e-08, 0.694738)
scene.camera = ob_auto_camera
light_auto_sun = bpy.data.lights.new('AutoSun', 'SUN')
light_auto_sun.energy = 3.0
light_auto_sun.angle = 0.0523599
ob_auto_sun = bpy.data.objects.new('AutoSun', light_auto_sun)
scene.collection.objects.link(ob_auto_sun)
ob_auto_sun.rotation_euler = (0.872665, 0.174533, 0.523599)
bpy.context.view_layer.update()
